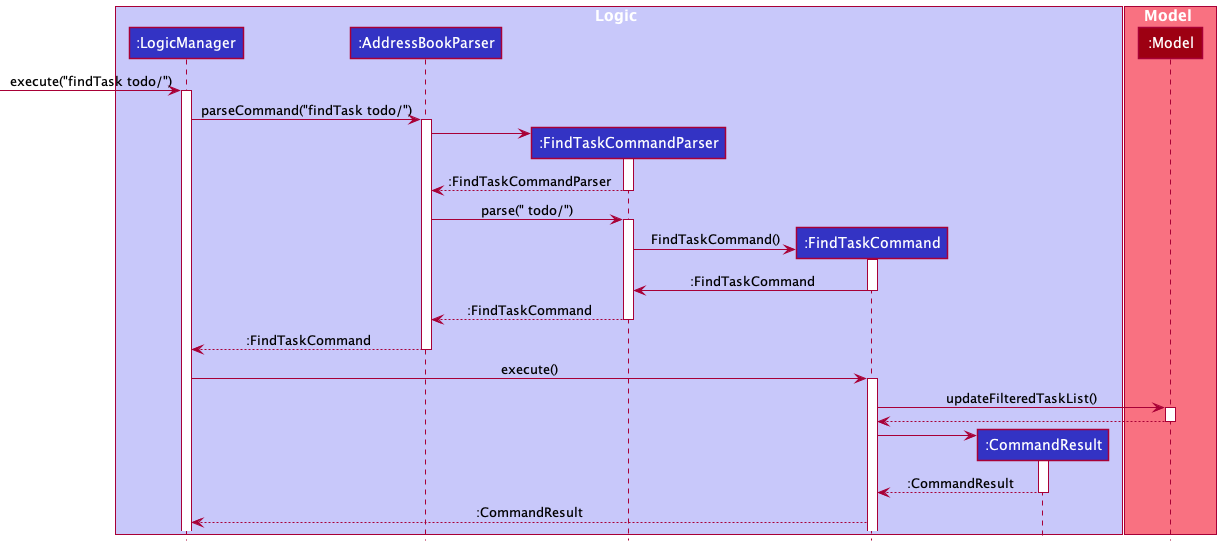

The diagram above was rendered by PlantUML. Its source (embedded in the PNG):
@startuml
!include style.puml

box Logic LOGIC_COLOR_T1
participant ":LogicManager" as LogicManager LOGIC_COLOR
participant ":AddressBookParser" as AddressBookParser LOGIC_COLOR
participant ":FindTaskCommandParser" as FindTaskCommandParser LOGIC_COLOR
participant ":FindTaskCommand" as FindTaskCommand LOGIC_COLOR
participant ":CommandResult" as CommandResult LOGIC_COLOR
end box

box Model MODEL_COLOR_T1
participant ":Model" as Model MODEL_COLOR
end box

[-> LogicManager : execute("findTask todo/")
activate LogicManager

LogicManager -> AddressBookParser : parseCommand("findTask todo/")
activate AddressBookParser

create FindTaskCommandParser
AddressBookParser -> FindTaskCommandParser
activate FindTaskCommandParser
FindTaskCommandParser --> AddressBookParser : :FindTaskCommandParser
deactivate FindTaskCommandParser

AddressBookParser -> FindTaskCommandParser : parse(" todo/")
activate FindTaskCommandParser

create FindTaskCommand
FindTaskCommandParser -> FindTaskCommand : FindTaskCommand()
activate FindTaskCommand
FindTaskCommand -> FindTaskCommandParser : :FindTaskCommand
deactivate FindTaskCommand

FindTaskCommandParser --> AddressBookParser : :FindTaskCommand
deactivate FindTaskCommandParser

AddressBookParser --> LogicManager : :FindTaskCommand
deactivate AddressBookParser

LogicManager -> FindTaskCommand : execute()
activate FindTaskCommand

FindTaskCommand -> Model : updateFilteredTaskList()
activate Model

Model --> FindTaskCommand
deactivate Model

create CommandResult
FindTaskCommand -> CommandResult
activate CommandResult

CommandResult --> FindTaskCommand : :CommandResult
deactivate CommandResult

FindTaskCommand --> LogicManager : :CommandResult
@enduml